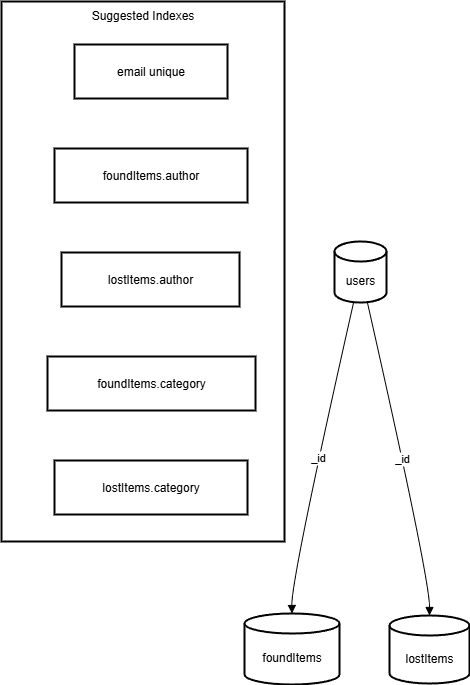

The diagram above was exported from draw.io. Its source (the exported page's mxGraphModel, read from the mxfile embedded in the PNG):
<mxGraphModel dx="1737" dy="1013" grid="1" gridSize="10" guides="1" tooltips="1" connect="1" arrows="1" fold="1" page="1" pageScale="1" pageWidth="850" pageHeight="1100" math="0" shadow="0">
  <root>
    <mxCell id="0" />
    <mxCell id="1" parent="0" />
    <mxCell id="jAzF7gh8OBVqlIjNCKkK-226" value="Suggested Indexes" style="whiteSpace=wrap;strokeWidth=2;verticalAlign=top;" vertex="1" parent="1">
      <mxGeometry x="20" y="20" width="283" height="540" as="geometry" />
    </mxCell>
    <mxCell id="jAzF7gh8OBVqlIjNCKkK-227" value="email unique" style="whiteSpace=wrap;strokeWidth=2;" vertex="1" parent="jAzF7gh8OBVqlIjNCKkK-226">
      <mxGeometry x="73" y="43" width="153" height="54" as="geometry" />
    </mxCell>
    <mxCell id="jAzF7gh8OBVqlIjNCKkK-228" value="foundItems.author" style="whiteSpace=wrap;strokeWidth=2;" vertex="1" parent="jAzF7gh8OBVqlIjNCKkK-226">
      <mxGeometry x="53" y="147" width="193" height="54" as="geometry" />
    </mxCell>
    <mxCell id="jAzF7gh8OBVqlIjNCKkK-229" value="lostItems.author" style="whiteSpace=wrap;strokeWidth=2;" vertex="1" parent="jAzF7gh8OBVqlIjNCKkK-226">
      <mxGeometry x="60" y="251" width="178" height="54" as="geometry" />
    </mxCell>
    <mxCell id="jAzF7gh8OBVqlIjNCKkK-230" value="foundItems.category" style="whiteSpace=wrap;strokeWidth=2;" vertex="1" parent="jAzF7gh8OBVqlIjNCKkK-226">
      <mxGeometry x="46" y="355" width="208" height="54" as="geometry" />
    </mxCell>
    <mxCell id="jAzF7gh8OBVqlIjNCKkK-231" value="lostItems.category" style="whiteSpace=wrap;strokeWidth=2;" vertex="1" parent="jAzF7gh8OBVqlIjNCKkK-226">
      <mxGeometry x="53" y="459" width="193" height="54" as="geometry" />
    </mxCell>
    <mxCell id="jAzF7gh8OBVqlIjNCKkK-232" value="users" style="shape=cylinder3;boundedLbl=1;backgroundOutline=1;size=10;strokeWidth=2;whiteSpace=wrap;" vertex="1" parent="1">
      <mxGeometry x="353" y="260" width="52" height="61" as="geometry" />
    </mxCell>
    <mxCell id="jAzF7gh8OBVqlIjNCKkK-233" value="foundItems" style="shape=cylinder3;boundedLbl=1;backgroundOutline=1;size=10;strokeWidth=2;whiteSpace=wrap;" vertex="1" parent="1">
      <mxGeometry x="263" y="632" width="95" height="71" as="geometry" />
    </mxCell>
    <mxCell id="jAzF7gh8OBVqlIjNCKkK-234" value="lostItems" style="shape=cylinder3;boundedLbl=1;backgroundOutline=1;size=10;strokeWidth=2;whiteSpace=wrap;" vertex="1" parent="1">
      <mxGeometry x="408" y="634" width="80" height="68" as="geometry" />
    </mxCell>
    <mxCell id="jAzF7gh8OBVqlIjNCKkK-235" value="_id" style="curved=1;startArrow=none;endArrow=block;exitX=0.37;exitY=0.99;entryX=0.5;entryY=0.01;rounded=0;" edge="1" parent="1" source="jAzF7gh8OBVqlIjNCKkK-232" target="jAzF7gh8OBVqlIjNCKkK-233">
      <mxGeometry relative="1" as="geometry">
        <Array as="points">
          <mxPoint x="310" y="596" />
        </Array>
      </mxGeometry>
    </mxCell>
    <mxCell id="jAzF7gh8OBVqlIjNCKkK-236" value="_id" style="curved=1;startArrow=none;endArrow=block;exitX=0.63;exitY=0.99;entryX=0.5;entryY=0;rounded=0;" edge="1" parent="1" source="jAzF7gh8OBVqlIjNCKkK-232" target="jAzF7gh8OBVqlIjNCKkK-234">
      <mxGeometry relative="1" as="geometry">
        <Array as="points">
          <mxPoint x="448" y="596" />
        </Array>
      </mxGeometry>
    </mxCell>
  </root>
</mxGraphModel>